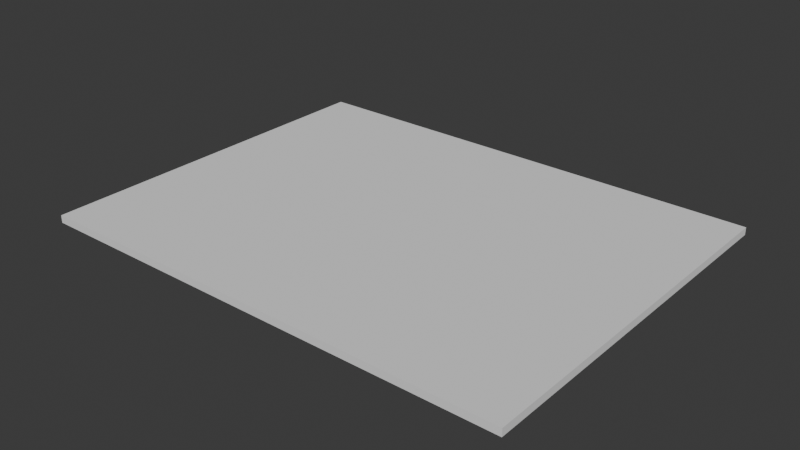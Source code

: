 # Source: techo.blend  (saved by Blender 5.1.29; exported with 4.5.12 LTS)
import bpy
from mathutils import Matrix  # noqa: F401  (used for matrix-valued properties, if any)

bpy.ops.wm.read_factory_settings(use_empty=True)
scene = bpy.context.scene
scene.name = 'Scene'

# ---- collections
col_collection = bpy.data.collections.new('Collection'); scene.collection.children.link(col_collection)

# ---- world
world_world = bpy.data.worlds.new('World'); scene.world = world_world
world_world.use_nodes = True; world_world.node_tree.nodes.clear()
_N = world_world.node_tree.nodes; _L = world_world.node_tree.links
n0 = _N.new('ShaderNodeOutputWorld'); n0.name = 'World Output'; n0.location = (200, 100)
n1 = _N.new('ShaderNodeBackground'); n1.name = 'Background'; n1.location = (-200, 100)
n1.inputs[0].default_value = (0.05088, 0.05088, 0.05088, 1.0)
_L.new(n1.outputs[0], n0.inputs[0])
n0.is_active_output = True
world_world.color = (0.05088, 0.05088, 0.05088)
world_world.sun_shadow_jitter_overblur = 0.0

# ---- meshes
me_cube = bpy.data.meshes.new('Cube')
me_cube.from_pydata([(-1.0, -1.0, -1.0), (-1.0, -1.0, 1.0), (-1.0, 1.0, -1.0), (-1.0, 1.0, 1.0), (1.0, -1.0, -1.0), (1.0, -1.0, 1.0), (1.0, 1.0, -1.0), (1.0, 1.0, 1.0)], [], [(0, 1, 3, 2), (2, 3, 7, 6), (6, 7, 5, 4), (4, 5, 1, 0), (2, 6, 4, 0), (7, 3, 1, 5)])
_uv = me_cube.uv_layers.new(name='UVMap')
_uv.uv.foreach_set('vector', [0.375, 0.0, 0.625, 0.0, 0.625, 0.25, 0.375, 0.25, 0.375, 0.25, 0.625, 0.25, 0.625, 0.5, 0.375, 0.5, 0.375, 0.5, 0.625, 0.5, 0.625, 0.75, 0.375, 0.75, 0.375, 0.75, 0.625, 0.75, 0.625, 1.0, 0.375, 1.0, 0.125, 0.5, 0.375, 0.5, 0.375, 0.75, 0.125, 0.75, 0.625, 0.5, 0.875, 0.5, 0.875, 0.75, 0.625, 0.75])
me_cube.update()

# ---- objects
ob_techo = bpy.data.objects.new('techo', me_cube)

# ---- transforms, parenting, visibility, modifiers, constraints
ob_techo.location = (-1.5, 5.0, 0.1)
ob_techo.scale = (6.5, 5.0, 0.1)

# ---- collection membership
col_collection.objects.link(ob_techo)

# ---- scene / render settings (as saved in the file)
scene.frame_start = 1; scene.frame_end = 250; scene.frame_set(1)
scene.render.engine = 'BLENDER_EEVEE_NEXT'
scene.render.bake_bias = 0.0
scene.render.bake_samples = 0
scene.cycles.sampling_pattern = 'TABULATED_SOBOL'
scene.eevee.use_volume_custom_range = False
bpy.context.view_layer.update()

# ---- added for rendering (the .blend has no active camera and no usable light): camera, sun
cam_auto = bpy.data.cameras.new('AutoCamera')
cam_auto.lens = 50.0
cam_auto.sensor_width = 36.0
cam_auto.clip_end = 1000.0
ob_auto_camera = bpy.data.objects.new('AutoCamera', cam_auto)
scene.collection.objects.link(ob_auto_camera)
ob_auto_camera.location = (13.6759, -13.2111, 12.2408)
ob_auto_camera.rotation_euler = (1.09748, -7.21219e-08, 0.694738)
scene.camera = ob_auto_camera
light_auto_sun = bpy.data.lights.new('AutoSun', 'SUN')
light_auto_sun.energy = 3.0
light_auto_sun.angle = 0.0523599
ob_auto_sun = bpy.data.objects.new('AutoSun', light_auto_sun)
scene.collection.objects.link(ob_auto_sun)
ob_auto_sun.rotation_euler = (0.872665, 0.174533, 0.523599)
bpy.context.view_layer.update()
